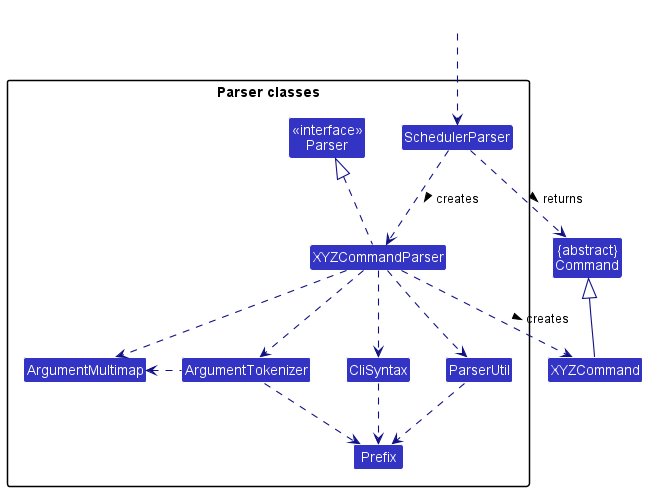

The diagram above was rendered by PlantUML. Its source (embedded in the PNG):
@startuml
!include style.puml
skinparam arrowThickness 1.1
skinparam arrowColor LOGIC_COLOR_T4
skinparam classBackgroundColor LOGIC_COLOR

Class "{abstract}\nCommand" as Command
Class XYZCommand

package "Parser classes"{
Class "<<interface>>\nParser" as Parser
Class SchedulerParser
Class XYZCommandParser
Class CliSyntax
Class ParserUtil
Class ArgumentMultimap
Class ArgumentTokenizer
Class Prefix
}

Class HiddenOutside #FFFFFF
HiddenOutside ..> SchedulerParser

SchedulerParser .down.> XYZCommandParser: creates >

XYZCommandParser ..> XYZCommand : creates >
SchedulerParser ..> Command : returns >
XYZCommandParser .up.|> Parser
XYZCommandParser ..> ArgumentMultimap
XYZCommandParser ..> ArgumentTokenizer
ArgumentTokenizer .left.> ArgumentMultimap
XYZCommandParser ..> CliSyntax
CliSyntax ..> Prefix
XYZCommandParser ..> ParserUtil
ParserUtil .down.> Prefix
ArgumentTokenizer .down.> Prefix
XYZCommand -up-|> Command
@enduml